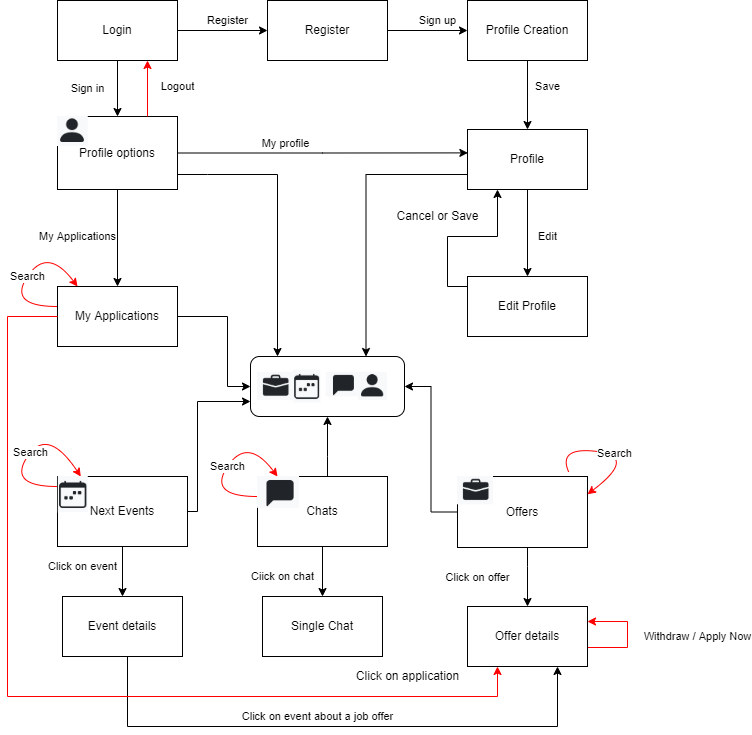

The diagram above was exported from draw.io. Its source (the exported page's mxGraphModel, read from the mxfile embedded in the PNG):
<mxGraphModel dx="1058" dy="482" grid="1" gridSize="10" guides="1" tooltips="1" connect="1" arrows="1" fold="1" page="1" pageScale="1" pageWidth="827" pageHeight="1169" math="0" shadow="0">
  <root>
    <mxCell id="0" />
    <mxCell id="1" parent="0" />
    <mxCell id="73U5gpdoWubz7s_krERE-57" value="" style="rounded=1;whiteSpace=wrap;html=1;rotation=0;" parent="1" vertex="1">
      <mxGeometry x="283" y="410" width="154" height="60" as="geometry" />
    </mxCell>
    <mxCell id="73U5gpdoWubz7s_krERE-3" value="Register" style="edgeStyle=orthogonalEdgeStyle;rounded=0;orthogonalLoop=1;jettySize=auto;html=1;entryX=0;entryY=0.5;entryDx=0;entryDy=0;" parent="1" source="73U5gpdoWubz7s_krERE-1" target="73U5gpdoWubz7s_krERE-2" edge="1">
      <mxGeometry x="0.1111" y="10" relative="1" as="geometry">
        <mxPoint as="offset" />
      </mxGeometry>
    </mxCell>
    <mxCell id="73U5gpdoWubz7s_krERE-7" value="Sign in" style="edgeStyle=orthogonalEdgeStyle;rounded=0;orthogonalLoop=1;jettySize=auto;html=1;" parent="1" source="73U5gpdoWubz7s_krERE-1" target="73U5gpdoWubz7s_krERE-6" edge="1">
      <mxGeometry y="-30" relative="1" as="geometry">
        <mxPoint as="offset" />
      </mxGeometry>
    </mxCell>
    <mxCell id="73U5gpdoWubz7s_krERE-1" value="Login" style="rounded=0;whiteSpace=wrap;html=1;" parent="1" vertex="1">
      <mxGeometry x="90" y="54" width="120" height="60" as="geometry" />
    </mxCell>
    <mxCell id="73U5gpdoWubz7s_krERE-5" value="Sign up" style="edgeStyle=orthogonalEdgeStyle;rounded=0;orthogonalLoop=1;jettySize=auto;html=1;entryX=0;entryY=0.5;entryDx=0;entryDy=0;" parent="1" source="73U5gpdoWubz7s_krERE-2" target="73U5gpdoWubz7s_krERE-4" edge="1">
      <mxGeometry x="0.25" y="10" relative="1" as="geometry">
        <mxPoint as="offset" />
      </mxGeometry>
    </mxCell>
    <mxCell id="73U5gpdoWubz7s_krERE-2" value="Register" style="rounded=0;whiteSpace=wrap;html=1;" parent="1" vertex="1">
      <mxGeometry x="300" y="54" width="120" height="60" as="geometry" />
    </mxCell>
    <mxCell id="73U5gpdoWubz7s_krERE-9" value="Save&lt;br&gt;" style="edgeStyle=orthogonalEdgeStyle;rounded=0;orthogonalLoop=1;jettySize=auto;html=1;entryX=0.5;entryY=0;entryDx=0;entryDy=0;" parent="1" source="73U5gpdoWubz7s_krERE-4" target="73U5gpdoWubz7s_krERE-8" edge="1">
      <mxGeometry x="-0.26" y="20" relative="1" as="geometry">
        <mxPoint as="offset" />
      </mxGeometry>
    </mxCell>
    <mxCell id="73U5gpdoWubz7s_krERE-4" value="Profile Creation" style="rounded=0;whiteSpace=wrap;html=1;" parent="1" vertex="1">
      <mxGeometry x="500" y="54" width="120" height="60" as="geometry" />
    </mxCell>
    <mxCell id="73U5gpdoWubz7s_krERE-15" style="edgeStyle=orthogonalEdgeStyle;rounded=0;orthogonalLoop=1;jettySize=auto;html=1;entryX=0.003;entryY=0.39;entryDx=0;entryDy=0;entryPerimeter=0;" parent="1" source="73U5gpdoWubz7s_krERE-6" target="73U5gpdoWubz7s_krERE-8" edge="1">
      <mxGeometry relative="1" as="geometry">
        <Array as="points" />
      </mxGeometry>
    </mxCell>
    <mxCell id="73U5gpdoWubz7s_krERE-16" value="My profile" style="edgeLabel;html=1;align=center;verticalAlign=middle;resizable=0;points=[];" parent="73U5gpdoWubz7s_krERE-15" vertex="1" connectable="0">
      <mxGeometry x="-0.2634" y="1" relative="1" as="geometry">
        <mxPoint y="-9" as="offset" />
      </mxGeometry>
    </mxCell>
    <mxCell id="73U5gpdoWubz7s_krERE-61" value="My Applications" style="edgeStyle=orthogonalEdgeStyle;rounded=0;orthogonalLoop=1;jettySize=auto;html=1;entryX=0.5;entryY=0;entryDx=0;entryDy=0;" parent="1" source="73U5gpdoWubz7s_krERE-6" target="73U5gpdoWubz7s_krERE-17" edge="1">
      <mxGeometry x="-0.0309" y="-40" relative="1" as="geometry">
        <mxPoint as="offset" />
      </mxGeometry>
    </mxCell>
    <mxCell id="73U5gpdoWubz7s_krERE-6" value="Profile options" style="rounded=0;whiteSpace=wrap;html=1;" parent="1" vertex="1">
      <mxGeometry x="90" y="170" width="120" height="73" as="geometry" />
    </mxCell>
    <mxCell id="73U5gpdoWubz7s_krERE-12" value="Edit&lt;br&gt;" style="edgeStyle=orthogonalEdgeStyle;rounded=0;orthogonalLoop=1;jettySize=auto;html=1;entryX=0.5;entryY=0;entryDx=0;entryDy=0;" parent="1" source="73U5gpdoWubz7s_krERE-8" target="73U5gpdoWubz7s_krERE-11" edge="1">
      <mxGeometry x="0.0909" y="20" relative="1" as="geometry">
        <mxPoint as="offset" />
      </mxGeometry>
    </mxCell>
    <mxCell id="73U5gpdoWubz7s_krERE-65" style="edgeStyle=orthogonalEdgeStyle;rounded=0;orthogonalLoop=1;jettySize=auto;html=1;exitX=0;exitY=0.75;exitDx=0;exitDy=0;entryX=0.75;entryY=0;entryDx=0;entryDy=0;" parent="1" source="73U5gpdoWubz7s_krERE-8" target="73U5gpdoWubz7s_krERE-57" edge="1">
      <mxGeometry relative="1" as="geometry" />
    </mxCell>
    <mxCell id="73U5gpdoWubz7s_krERE-8" value="Profile" style="rounded=0;whiteSpace=wrap;html=1;" parent="1" vertex="1">
      <mxGeometry x="500" y="183" width="120" height="60" as="geometry" />
    </mxCell>
    <mxCell id="73U5gpdoWubz7s_krERE-13" style="edgeStyle=orthogonalEdgeStyle;rounded=0;orthogonalLoop=1;jettySize=auto;html=1;entryX=0.25;entryY=1;entryDx=0;entryDy=0;exitX=0;exitY=0.5;exitDx=0;exitDy=0;" parent="1" source="73U5gpdoWubz7s_krERE-11" target="73U5gpdoWubz7s_krERE-8" edge="1">
      <mxGeometry relative="1" as="geometry">
        <Array as="points">
          <mxPoint x="500" y="340" />
          <mxPoint x="480" y="340" />
          <mxPoint x="480" y="290" />
          <mxPoint x="530" y="290" />
        </Array>
      </mxGeometry>
    </mxCell>
    <mxCell id="73U5gpdoWubz7s_krERE-11" value="Edit Profile" style="rounded=0;whiteSpace=wrap;html=1;" parent="1" vertex="1">
      <mxGeometry x="500" y="330" width="120" height="60" as="geometry" />
    </mxCell>
    <mxCell id="73U5gpdoWubz7s_krERE-14" value="Cancel or Save" style="text;html=1;align=center;verticalAlign=middle;resizable=0;points=[];autosize=1;strokeColor=none;fillColor=none;" parent="1" vertex="1">
      <mxGeometry x="420" y="260" width="100" height="20" as="geometry" />
    </mxCell>
    <mxCell id="73U5gpdoWubz7s_krERE-66" style="edgeStyle=orthogonalEdgeStyle;rounded=0;orthogonalLoop=1;jettySize=auto;html=1;entryX=0;entryY=0.5;entryDx=0;entryDy=0;" parent="1" source="73U5gpdoWubz7s_krERE-17" target="73U5gpdoWubz7s_krERE-57" edge="1">
      <mxGeometry relative="1" as="geometry">
        <mxPoint x="260" y="440" as="targetPoint" />
        <Array as="points">
          <mxPoint x="260" y="370" />
          <mxPoint x="260" y="440" />
        </Array>
      </mxGeometry>
    </mxCell>
    <mxCell id="73U5gpdoWubz7s_krERE-17" value="My Applications" style="rounded=0;whiteSpace=wrap;html=1;" parent="1" vertex="1">
      <mxGeometry x="90" y="340" width="120" height="60" as="geometry" />
    </mxCell>
    <mxCell id="73U5gpdoWubz7s_krERE-43" value="Click on offer" style="edgeStyle=orthogonalEdgeStyle;rounded=0;orthogonalLoop=1;jettySize=auto;html=1;entryX=0.5;entryY=0;entryDx=0;entryDy=0;" parent="1" source="73U5gpdoWubz7s_krERE-33" target="73U5gpdoWubz7s_krERE-42" edge="1">
      <mxGeometry y="-50" relative="1" as="geometry">
        <Array as="points">
          <mxPoint x="560" y="620" />
          <mxPoint x="560" y="620" />
        </Array>
        <mxPoint as="offset" />
      </mxGeometry>
    </mxCell>
    <mxCell id="73U5gpdoWubz7s_krERE-73" style="edgeStyle=orthogonalEdgeStyle;rounded=0;orthogonalLoop=1;jettySize=auto;html=1;entryX=1;entryY=0.5;entryDx=0;entryDy=0;" parent="1" source="73U5gpdoWubz7s_krERE-33" target="73U5gpdoWubz7s_krERE-57" edge="1">
      <mxGeometry relative="1" as="geometry" />
    </mxCell>
    <mxCell id="73U5gpdoWubz7s_krERE-33" value="Offers" style="rounded=0;whiteSpace=wrap;html=1;" parent="1" vertex="1">
      <mxGeometry x="490" y="530" width="130" height="71" as="geometry" />
    </mxCell>
    <mxCell id="73U5gpdoWubz7s_krERE-37" value="" style="shape=image;verticalLabelPosition=bottom;labelBackgroundColor=default;verticalAlign=top;aspect=fixed;imageAspect=0;image=data:image/png,(base64 omitted: 912 chars);" parent="1" vertex="1">
      <mxGeometry x="290" y="425.86000000000007" width="36" height="28.29" as="geometry" />
    </mxCell>
    <mxCell id="73U5gpdoWubz7s_krERE-44" value="Withdraw / Apply Now" style="edgeStyle=orthogonalEdgeStyle;rounded=0;orthogonalLoop=1;jettySize=auto;html=1;entryX=1;entryY=0.25;entryDx=0;entryDy=0;strokeColor=#FF0000;" parent="1" source="73U5gpdoWubz7s_krERE-42" target="73U5gpdoWubz7s_krERE-42" edge="1">
      <mxGeometry x="-0.0377" y="-70" relative="1" as="geometry">
        <Array as="points">
          <mxPoint x="660" y="701" />
          <mxPoint x="660" y="675" />
        </Array>
        <mxPoint as="offset" />
      </mxGeometry>
    </mxCell>
    <mxCell id="73U5gpdoWubz7s_krERE-42" value="Offer details" style="rounded=0;whiteSpace=wrap;html=1;" parent="1" vertex="1">
      <mxGeometry x="500" y="660" width="120" height="60" as="geometry" />
    </mxCell>
    <mxCell id="73U5gpdoWubz7s_krERE-69" value="Ciick on chat" style="edgeStyle=orthogonalEdgeStyle;rounded=0;orthogonalLoop=1;jettySize=auto;html=1;entryX=0.5;entryY=0;entryDx=0;entryDy=0;" parent="1" source="73U5gpdoWubz7s_krERE-45" target="73U5gpdoWubz7s_krERE-47" edge="1">
      <mxGeometry x="0.2" y="-40" relative="1" as="geometry">
        <mxPoint as="offset" />
      </mxGeometry>
    </mxCell>
    <mxCell id="73U5gpdoWubz7s_krERE-70" style="edgeStyle=orthogonalEdgeStyle;rounded=0;orthogonalLoop=1;jettySize=auto;html=1;entryX=0.5;entryY=1;entryDx=0;entryDy=0;" parent="1" source="73U5gpdoWubz7s_krERE-45" target="73U5gpdoWubz7s_krERE-57" edge="1">
      <mxGeometry relative="1" as="geometry">
        <Array as="points">
          <mxPoint x="360" y="510" />
          <mxPoint x="360" y="510" />
        </Array>
      </mxGeometry>
    </mxCell>
    <mxCell id="73U5gpdoWubz7s_krERE-45" value="Chats" style="rounded=0;whiteSpace=wrap;html=1;" parent="1" vertex="1">
      <mxGeometry x="290" y="530" width="130" height="70" as="geometry" />
    </mxCell>
    <mxCell id="73U5gpdoWubz7s_krERE-71" style="edgeStyle=orthogonalEdgeStyle;rounded=0;orthogonalLoop=1;jettySize=auto;html=1;entryX=0;entryY=0.75;entryDx=0;entryDy=0;" parent="1" source="73U5gpdoWubz7s_krERE-46" target="73U5gpdoWubz7s_krERE-57" edge="1">
      <mxGeometry relative="1" as="geometry">
        <Array as="points">
          <mxPoint x="230" y="565" />
          <mxPoint x="230" y="455" />
        </Array>
      </mxGeometry>
    </mxCell>
    <mxCell id="73U5gpdoWubz7s_krERE-72" value="Click on event" style="edgeStyle=orthogonalEdgeStyle;rounded=0;orthogonalLoop=1;jettySize=auto;html=1;entryX=0.5;entryY=0;entryDx=0;entryDy=0;" parent="1" source="73U5gpdoWubz7s_krERE-46" target="73U5gpdoWubz7s_krERE-48" edge="1">
      <mxGeometry x="-0.2" y="-40" relative="1" as="geometry">
        <mxPoint as="offset" />
      </mxGeometry>
    </mxCell>
    <mxCell id="73U5gpdoWubz7s_krERE-46" value="Next Events" style="rounded=0;whiteSpace=wrap;html=1;" parent="1" vertex="1">
      <mxGeometry x="90" y="530" width="130" height="70" as="geometry" />
    </mxCell>
    <mxCell id="73U5gpdoWubz7s_krERE-47" value="Single Chat" style="rounded=0;whiteSpace=wrap;html=1;" parent="1" vertex="1">
      <mxGeometry x="295" y="650" width="120" height="60" as="geometry" />
    </mxCell>
    <mxCell id="73U5gpdoWubz7s_krERE-78" value="Click on event about a job offer" style="edgeStyle=orthogonalEdgeStyle;rounded=0;orthogonalLoop=1;jettySize=auto;html=1;entryX=0.75;entryY=1;entryDx=0;entryDy=0;" parent="1" source="73U5gpdoWubz7s_krERE-48" target="73U5gpdoWubz7s_krERE-42" edge="1">
      <mxGeometry x="-0.0714" y="10" relative="1" as="geometry">
        <Array as="points">
          <mxPoint x="160" y="780" />
          <mxPoint x="590" y="780" />
        </Array>
        <mxPoint as="offset" />
      </mxGeometry>
    </mxCell>
    <mxCell id="73U5gpdoWubz7s_krERE-48" value="Event details" style="rounded=0;whiteSpace=wrap;html=1;" parent="1" vertex="1">
      <mxGeometry x="95" y="650" width="120" height="60" as="geometry" />
    </mxCell>
    <mxCell id="73U5gpdoWubz7s_krERE-54" value="" style="shape=image;verticalLabelPosition=bottom;labelBackgroundColor=default;verticalAlign=top;aspect=fixed;imageAspect=0;image=data:image/png,(base64 omitted: 824 chars);" parent="1" vertex="1">
      <mxGeometry x="391" y="425.89" width="29" height="28.26" as="geometry" />
    </mxCell>
    <mxCell id="73U5gpdoWubz7s_krERE-55" value="" style="shape=image;verticalLabelPosition=bottom;labelBackgroundColor=default;verticalAlign=top;aspect=fixed;imageAspect=0;image=data:image/png,(base64 omitted: 956 chars);" parent="1" vertex="1">
      <mxGeometry x="326" y="423.45" width="27.5" height="33.12" as="geometry" />
    </mxCell>
    <mxCell id="73U5gpdoWubz7s_krERE-56" value="" style="shape=image;verticalLabelPosition=bottom;labelBackgroundColor=default;verticalAlign=top;aspect=fixed;imageAspect=0;image=data:image/png,(base64 omitted: 520 chars);" parent="1" vertex="1">
      <mxGeometry x="358.6600000000001" y="425.86" width="32.34" height="24.52" as="geometry" />
    </mxCell>
    <mxCell id="73U5gpdoWubz7s_krERE-68" value="" style="endArrow=classic;html=1;rounded=0;" parent="1" edge="1">
      <mxGeometry width="50" height="50" relative="1" as="geometry">
        <mxPoint x="210" y="228" as="sourcePoint" />
        <mxPoint x="310" y="410" as="targetPoint" />
        <Array as="points">
          <mxPoint x="240" y="228" />
          <mxPoint x="310" y="228" />
        </Array>
      </mxGeometry>
    </mxCell>
    <mxCell id="73U5gpdoWubz7s_krERE-76" value="Click on application" style="text;html=1;align=center;verticalAlign=middle;resizable=0;points=[];autosize=1;strokeColor=none;fillColor=none;" parent="1" vertex="1">
      <mxGeometry x="380" y="720" width="120" height="20" as="geometry" />
    </mxCell>
    <mxCell id="73U5gpdoWubz7s_krERE-79" value="" style="shape=image;verticalLabelPosition=bottom;labelBackgroundColor=default;verticalAlign=top;aspect=fixed;imageAspect=0;image=data:image/png,(base64 omitted: 824 chars);" parent="1" vertex="1">
      <mxGeometry x="90" y="170" width="30.79" height="30" as="geometry" />
    </mxCell>
    <mxCell id="73U5gpdoWubz7s_krERE-80" value="" style="shape=image;verticalLabelPosition=bottom;labelBackgroundColor=default;verticalAlign=top;aspect=fixed;imageAspect=0;image=data:image/png,(base64 omitted: 520 chars);" parent="1" vertex="1">
      <mxGeometry x="290" y="530" width="42" height="31.84" as="geometry" />
    </mxCell>
    <mxCell id="73U5gpdoWubz7s_krERE-81" value="" style="shape=image;verticalLabelPosition=bottom;labelBackgroundColor=default;verticalAlign=top;aspect=fixed;imageAspect=0;image=data:image/png,(base64 omitted: 956 chars);" parent="1" vertex="1">
      <mxGeometry x="90.79" y="530" width="30" height="36.14" as="geometry" />
    </mxCell>
    <mxCell id="73U5gpdoWubz7s_krERE-82" value="" style="shape=image;verticalLabelPosition=bottom;labelBackgroundColor=default;verticalAlign=top;aspect=fixed;imageAspect=0;image=data:image/png,(base64 omitted: 912 chars);" parent="1" vertex="1">
      <mxGeometry x="490" y="530" width="36" height="28.29" as="geometry" />
    </mxCell>
    <mxCell id="qReNKX3VTq5cMq0L4WJU-1" value="" style="endArrow=classic;html=1;rounded=0;exitX=0;exitY=0.5;exitDx=0;exitDy=0;entryX=0.25;entryY=1;entryDx=0;entryDy=0;strokeColor=#FF0000;" parent="1" source="73U5gpdoWubz7s_krERE-17" target="73U5gpdoWubz7s_krERE-42" edge="1">
      <mxGeometry width="50" height="50" relative="1" as="geometry">
        <mxPoint x="390" y="640" as="sourcePoint" />
        <mxPoint x="440" y="590" as="targetPoint" />
        <Array as="points">
          <mxPoint x="40" y="370" />
          <mxPoint x="40" y="750" />
          <mxPoint x="530" y="750" />
        </Array>
      </mxGeometry>
    </mxCell>
    <mxCell id="qReNKX3VTq5cMq0L4WJU-3" value="Logout" style="endArrow=classic;html=1;rounded=0;strokeColor=#FF0000;exitX=0.75;exitY=0;exitDx=0;exitDy=0;entryX=0.75;entryY=1;entryDx=0;entryDy=0;" parent="1" source="73U5gpdoWubz7s_krERE-6" target="73U5gpdoWubz7s_krERE-1" edge="1">
      <mxGeometry x="0.0714" y="-30" width="50" height="50" relative="1" as="geometry">
        <mxPoint x="390" y="280" as="sourcePoint" />
        <mxPoint x="440" y="230" as="targetPoint" />
        <mxPoint as="offset" />
      </mxGeometry>
    </mxCell>
    <mxCell id="Vn3M4e8BNthfQHTkyPZT-1" value="Search" style="curved=1;endArrow=classic;html=1;rounded=0;strokeColor=#FF0000;" edge="1" parent="1">
      <mxGeometry width="50" height="50" relative="1" as="geometry">
        <mxPoint x="90" y="360" as="sourcePoint" />
        <mxPoint x="110" y="340" as="targetPoint" />
        <Array as="points">
          <mxPoint x="40" y="360" />
          <mxPoint x="80" y="300" />
        </Array>
      </mxGeometry>
    </mxCell>
    <mxCell id="Vn3M4e8BNthfQHTkyPZT-2" value="Search" style="curved=1;endArrow=classic;html=1;rounded=0;strokeColor=#FF0000;exitX=0.855;exitY=-0.065;exitDx=0;exitDy=0;exitPerimeter=0;entryX=1;entryY=0.25;entryDx=0;entryDy=0;" edge="1" parent="1" source="73U5gpdoWubz7s_krERE-33" target="73U5gpdoWubz7s_krERE-33">
      <mxGeometry width="50" height="50" relative="1" as="geometry">
        <mxPoint x="620" y="520" as="sourcePoint" />
        <mxPoint x="640" y="500" as="targetPoint" />
        <Array as="points">
          <mxPoint x="590" y="500" />
          <mxPoint x="670" y="510" />
        </Array>
      </mxGeometry>
    </mxCell>
    <mxCell id="Vn3M4e8BNthfQHTkyPZT-3" value="Search" style="curved=1;endArrow=classic;html=1;rounded=0;strokeColor=#FF0000;" edge="1" parent="1">
      <mxGeometry width="50" height="50" relative="1" as="geometry">
        <mxPoint x="290" y="550" as="sourcePoint" />
        <mxPoint x="310" y="530" as="targetPoint" />
        <Array as="points">
          <mxPoint x="240" y="550" />
          <mxPoint x="280" y="490" />
        </Array>
      </mxGeometry>
    </mxCell>
    <mxCell id="Vn3M4e8BNthfQHTkyPZT-4" value="Search" style="curved=1;endArrow=classic;html=1;rounded=0;strokeColor=#FF0000;entryX=0.75;entryY=0;entryDx=0;entryDy=0;" edge="1" parent="1" target="73U5gpdoWubz7s_krERE-81">
      <mxGeometry width="50" height="50" relative="1" as="geometry">
        <mxPoint x="90" y="540" as="sourcePoint" />
        <mxPoint x="110" y="520" as="targetPoint" />
        <Array as="points">
          <mxPoint x="40" y="540" />
          <mxPoint x="80" y="480" />
        </Array>
      </mxGeometry>
    </mxCell>
  </root>
</mxGraphModel>